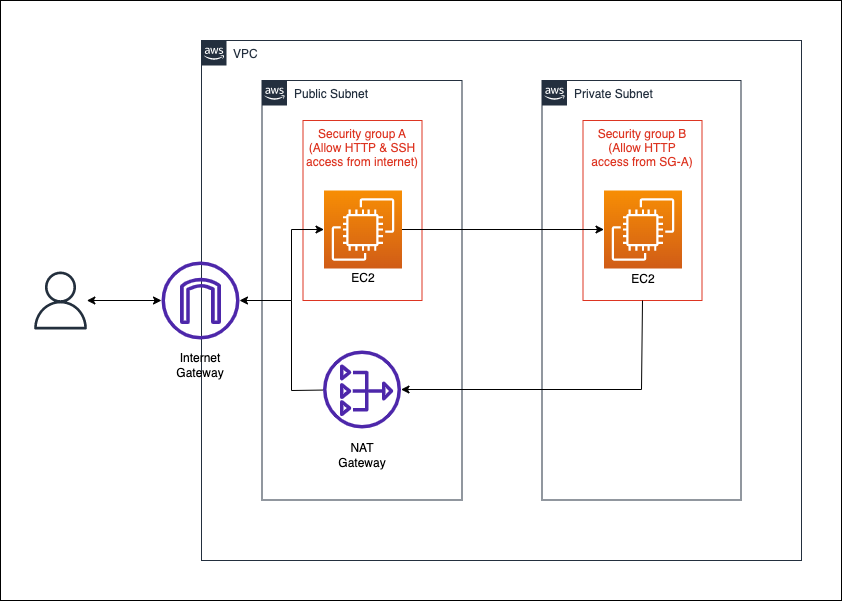

The diagram above was exported from draw.io. Its source (the exported page's mxGraphModel, read from the mxfile embedded in the PNG):
<mxGraphModel dx="1194" dy="581" grid="1" gridSize="10" guides="1" tooltips="1" connect="1" arrows="1" fold="1" page="1" pageScale="1" pageWidth="1169" pageHeight="827" background="#FFFFFF" math="0" shadow="0">
  <root>
    <mxCell id="0" />
    <mxCell id="1" parent="0" />
    <mxCell id="y7FPTSG-L05bnO9egm0W-36" value="" style="rounded=0;whiteSpace=wrap;html=1;" vertex="1" parent="1">
      <mxGeometry x="39" width="841" height="600" as="geometry" />
    </mxCell>
    <mxCell id="UEzPUAAOIrF-is8g5C7q-74" value="VPC" style="points=[[0,0],[0.25,0],[0.5,0],[0.75,0],[1,0],[1,0.25],[1,0.5],[1,0.75],[1,1],[0.75,1],[0.5,1],[0.25,1],[0,1],[0,0.75],[0,0.5],[0,0.25]];outlineConnect=0;gradientColor=none;html=1;whiteSpace=wrap;fontSize=12;fontStyle=0;shape=mxgraph.aws4.group;grIcon=mxgraph.aws4.group_aws_cloud_alt;strokeColor=#232F3E;fillColor=none;verticalAlign=top;align=left;spacingLeft=30;fontColor=#232F3E;dashed=0;labelBackgroundColor=#ffffff;container=1;pointerEvents=0;collapsible=0;recursiveResize=0;" parent="1" vertex="1">
      <mxGeometry x="240" y="40" width="600" height="520" as="geometry" />
    </mxCell>
    <mxCell id="y7FPTSG-L05bnO9egm0W-3" value="Public Subnet" style="points=[[0,0],[0.25,0],[0.5,0],[0.75,0],[1,0],[1,0.25],[1,0.5],[1,0.75],[1,1],[0.75,1],[0.5,1],[0.25,1],[0,1],[0,0.75],[0,0.5],[0,0.25]];outlineConnect=0;gradientColor=none;html=1;whiteSpace=wrap;fontSize=12;fontStyle=0;shape=mxgraph.aws4.group;grIcon=mxgraph.aws4.group_aws_cloud_alt;strokeColor=#232F3E;fillColor=none;verticalAlign=top;align=left;spacingLeft=30;fontColor=#232F3E;dashed=0;labelBackgroundColor=#ffffff;container=1;pointerEvents=0;collapsible=0;recursiveResize=0;" vertex="1" parent="UEzPUAAOIrF-is8g5C7q-74">
      <mxGeometry x="60.5" y="40" width="200" height="419.5" as="geometry" />
    </mxCell>
    <mxCell id="y7FPTSG-L05bnO9egm0W-7" value="Security group A&#10;(Allow HTTP &amp; SSH&#10;access from internet)" style="fillColor=none;strokeColor=#DD3522;verticalAlign=top;fontStyle=0;fontColor=#DD3522;" vertex="1" parent="y7FPTSG-L05bnO9egm0W-3">
      <mxGeometry x="41" y="40" width="119" height="180" as="geometry" />
    </mxCell>
    <mxCell id="y7FPTSG-L05bnO9egm0W-2" value="" style="sketch=0;points=[[0,0,0],[0.25,0,0],[0.5,0,0],[0.75,0,0],[1,0,0],[0,1,0],[0.25,1,0],[0.5,1,0],[0.75,1,0],[1,1,0],[0,0.25,0],[0,0.5,0],[0,0.75,0],[1,0.25,0],[1,0.5,0],[1,0.75,0]];outlineConnect=0;fontColor=#232F3E;gradientColor=#F78E04;gradientDirection=north;fillColor=#D05C17;strokeColor=#ffffff;dashed=0;verticalLabelPosition=bottom;verticalAlign=top;align=center;html=1;fontSize=12;fontStyle=0;aspect=fixed;shape=mxgraph.aws4.resourceIcon;resIcon=mxgraph.aws4.ec2;" vertex="1" parent="y7FPTSG-L05bnO9egm0W-3">
      <mxGeometry x="62" y="110" width="78" height="78" as="geometry" />
    </mxCell>
    <mxCell id="y7FPTSG-L05bnO9egm0W-24" value="" style="sketch=0;outlineConnect=0;fontColor=#232F3E;gradientColor=none;fillColor=#4D27AA;strokeColor=none;dashed=0;verticalLabelPosition=bottom;verticalAlign=top;align=center;html=1;fontSize=12;fontStyle=0;aspect=fixed;pointerEvents=1;shape=mxgraph.aws4.nat_gateway;" vertex="1" parent="y7FPTSG-L05bnO9egm0W-3">
      <mxGeometry x="61" y="270" width="78" height="78" as="geometry" />
    </mxCell>
    <mxCell id="y7FPTSG-L05bnO9egm0W-25" value="NAT Gateway" style="text;html=1;strokeColor=none;fillColor=none;align=center;verticalAlign=middle;whiteSpace=wrap;rounded=0;" vertex="1" parent="y7FPTSG-L05bnO9egm0W-3">
      <mxGeometry x="70" y="360" width="60" height="30" as="geometry" />
    </mxCell>
    <mxCell id="y7FPTSG-L05bnO9egm0W-33" value="" style="endArrow=classic;html=1;rounded=0;entryX=0;entryY=0.5;entryDx=0;entryDy=0;entryPerimeter=0;" edge="1" parent="y7FPTSG-L05bnO9egm0W-3" target="y7FPTSG-L05bnO9egm0W-2">
      <mxGeometry width="50" height="50" relative="1" as="geometry">
        <mxPoint x="29.5" y="220" as="sourcePoint" />
        <mxPoint x="79.5" y="170" as="targetPoint" />
        <Array as="points">
          <mxPoint x="29.5" y="149" />
        </Array>
      </mxGeometry>
    </mxCell>
    <mxCell id="y7FPTSG-L05bnO9egm0W-38" value="EC2" style="text;html=1;strokeColor=none;fillColor=none;align=center;verticalAlign=middle;whiteSpace=wrap;rounded=0;" vertex="1" parent="y7FPTSG-L05bnO9egm0W-3">
      <mxGeometry x="71" y="188" width="60" height="20" as="geometry" />
    </mxCell>
    <mxCell id="y7FPTSG-L05bnO9egm0W-15" value="Private Subnet" style="points=[[0,0],[0.25,0],[0.5,0],[0.75,0],[1,0],[1,0.25],[1,0.5],[1,0.75],[1,1],[0.75,1],[0.5,1],[0.25,1],[0,1],[0,0.75],[0,0.5],[0,0.25]];outlineConnect=0;gradientColor=none;html=1;whiteSpace=wrap;fontSize=12;fontStyle=0;shape=mxgraph.aws4.group;grIcon=mxgraph.aws4.group_aws_cloud_alt;strokeColor=#232F3E;fillColor=none;verticalAlign=top;align=left;spacingLeft=30;fontColor=#232F3E;dashed=0;labelBackgroundColor=#ffffff;container=1;pointerEvents=0;collapsible=0;recursiveResize=0;" vertex="1" parent="UEzPUAAOIrF-is8g5C7q-74">
      <mxGeometry x="340.5" y="40" width="199" height="419.5" as="geometry" />
    </mxCell>
    <mxCell id="y7FPTSG-L05bnO9egm0W-16" value="Security group B&#10;(Allow HTTP&#10;access from SG-A)" style="fillColor=none;strokeColor=#DD3522;verticalAlign=top;fontStyle=0;fontColor=#DD3522;" vertex="1" parent="y7FPTSG-L05bnO9egm0W-15">
      <mxGeometry x="41" y="40" width="119" height="180" as="geometry" />
    </mxCell>
    <mxCell id="y7FPTSG-L05bnO9egm0W-17" value="" style="sketch=0;points=[[0,0,0],[0.25,0,0],[0.5,0,0],[0.75,0,0],[1,0,0],[0,1,0],[0.25,1,0],[0.5,1,0],[0.75,1,0],[1,1,0],[0,0.25,0],[0,0.5,0],[0,0.75,0],[1,0.25,0],[1,0.5,0],[1,0.75,0]];outlineConnect=0;fontColor=#232F3E;gradientColor=#F78E04;gradientDirection=north;fillColor=#D05C17;strokeColor=#ffffff;dashed=0;verticalLabelPosition=bottom;verticalAlign=top;align=center;html=1;fontSize=12;fontStyle=0;aspect=fixed;shape=mxgraph.aws4.resourceIcon;resIcon=mxgraph.aws4.ec2;" vertex="1" parent="y7FPTSG-L05bnO9egm0W-15">
      <mxGeometry x="62" y="110" width="78" height="78" as="geometry" />
    </mxCell>
    <mxCell id="y7FPTSG-L05bnO9egm0W-39" value="EC2" style="text;html=1;strokeColor=none;fillColor=none;align=center;verticalAlign=middle;whiteSpace=wrap;rounded=0;" vertex="1" parent="y7FPTSG-L05bnO9egm0W-15">
      <mxGeometry x="71" y="178" width="60" height="42" as="geometry" />
    </mxCell>
    <mxCell id="y7FPTSG-L05bnO9egm0W-31" value="" style="endArrow=classic;html=1;rounded=0;exitX=0.5;exitY=1;exitDx=0;exitDy=0;" edge="1" parent="UEzPUAAOIrF-is8g5C7q-74" source="y7FPTSG-L05bnO9egm0W-16" target="y7FPTSG-L05bnO9egm0W-24">
      <mxGeometry width="50" height="50" relative="1" as="geometry">
        <mxPoint x="360" y="320" as="sourcePoint" />
        <mxPoint x="410" y="270" as="targetPoint" />
        <Array as="points">
          <mxPoint x="440" y="349" />
        </Array>
      </mxGeometry>
    </mxCell>
    <mxCell id="y7FPTSG-L05bnO9egm0W-34" value="" style="endArrow=classic;html=1;rounded=0;exitX=1;exitY=0.5;exitDx=0;exitDy=0;exitPerimeter=0;entryX=0;entryY=0.5;entryDx=0;entryDy=0;entryPerimeter=0;" edge="1" parent="UEzPUAAOIrF-is8g5C7q-74" source="y7FPTSG-L05bnO9egm0W-2" target="y7FPTSG-L05bnO9egm0W-17">
      <mxGeometry width="50" height="50" relative="1" as="geometry">
        <mxPoint x="360" y="320" as="sourcePoint" />
        <mxPoint x="410" y="270" as="targetPoint" />
      </mxGeometry>
    </mxCell>
    <mxCell id="y7FPTSG-L05bnO9egm0W-21" value="" style="sketch=0;outlineConnect=0;fontColor=#232F3E;gradientColor=none;fillColor=#232F3D;strokeColor=none;dashed=0;verticalLabelPosition=bottom;verticalAlign=top;align=center;html=1;fontSize=12;fontStyle=0;aspect=fixed;pointerEvents=1;shape=mxgraph.aws4.user;" vertex="1" parent="1">
      <mxGeometry x="70" y="271" width="58" height="58" as="geometry" />
    </mxCell>
    <mxCell id="y7FPTSG-L05bnO9egm0W-28" value="" style="endArrow=classic;startArrow=classic;html=1;rounded=0;" edge="1" parent="1" source="y7FPTSG-L05bnO9egm0W-21" target="y7FPTSG-L05bnO9egm0W-30">
      <mxGeometry width="50" height="50" relative="1" as="geometry">
        <mxPoint x="510" y="650" as="sourcePoint" />
        <mxPoint x="560" y="600" as="targetPoint" />
      </mxGeometry>
    </mxCell>
    <mxCell id="y7FPTSG-L05bnO9egm0W-30" value="" style="sketch=0;outlineConnect=0;fontColor=#232F3E;gradientColor=none;fillColor=#4D27AA;strokeColor=none;dashed=0;verticalLabelPosition=bottom;verticalAlign=top;align=center;html=1;fontSize=12;fontStyle=0;aspect=fixed;pointerEvents=1;shape=mxgraph.aws4.internet_gateway;" vertex="1" parent="1">
      <mxGeometry x="200" y="261" width="78" height="78" as="geometry" />
    </mxCell>
    <mxCell id="y7FPTSG-L05bnO9egm0W-32" value="" style="endArrow=classic;html=1;rounded=0;" edge="1" parent="1" source="y7FPTSG-L05bnO9egm0W-24" target="y7FPTSG-L05bnO9egm0W-30">
      <mxGeometry width="50" height="50" relative="1" as="geometry">
        <mxPoint x="362.5" y="400" as="sourcePoint" />
        <mxPoint x="412.5" y="350" as="targetPoint" />
        <Array as="points">
          <mxPoint x="330" y="390" />
          <mxPoint x="330" y="300" />
        </Array>
      </mxGeometry>
    </mxCell>
    <mxCell id="y7FPTSG-L05bnO9egm0W-37" value="Internet Gateway" style="text;html=1;strokeColor=none;fillColor=none;align=center;verticalAlign=middle;whiteSpace=wrap;rounded=0;" vertex="1" parent="1">
      <mxGeometry x="209" y="350" width="60" height="30" as="geometry" />
    </mxCell>
  </root>
</mxGraphModel>